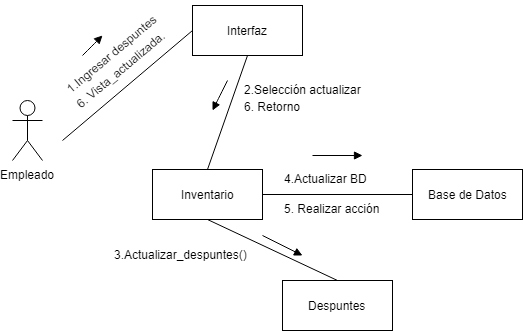

The diagram above was exported from draw.io. Its source (the exported page's mxGraphModel, read from the mxfile embedded in the PNG):
<mxGraphModel dx="1038" dy="499" grid="1" gridSize="10" guides="1" tooltips="1" connect="1" arrows="1" fold="1" page="1" pageScale="1" pageWidth="827" pageHeight="1169" math="0" shadow="0">
  <root>
    <mxCell id="_FQLS-P7VjpCbPhkDiyr-0" />
    <mxCell id="_FQLS-P7VjpCbPhkDiyr-1" parent="_FQLS-P7VjpCbPhkDiyr-0" />
    <mxCell id="_FQLS-P7VjpCbPhkDiyr-18" value="Empleado" style="shape=umlActor;verticalLabelPosition=bottom;labelBackgroundColor=#ffffff;verticalAlign=top;html=1;" vertex="1" parent="_FQLS-P7VjpCbPhkDiyr-1">
      <mxGeometry x="40" y="175" width="30" height="60" as="geometry" />
    </mxCell>
    <mxCell id="_FQLS-P7VjpCbPhkDiyr-19" value="Interfaz" style="html=1;" vertex="1" parent="_FQLS-P7VjpCbPhkDiyr-1">
      <mxGeometry x="220" y="80" width="110" height="50" as="geometry" />
    </mxCell>
    <mxCell id="_FQLS-P7VjpCbPhkDiyr-20" value="Inventario" style="html=1;" vertex="1" parent="_FQLS-P7VjpCbPhkDiyr-1">
      <mxGeometry x="180" y="244" width="110" height="50" as="geometry" />
    </mxCell>
    <mxCell id="_FQLS-P7VjpCbPhkDiyr-21" value="Base de Datos" style="html=1;" vertex="1" parent="_FQLS-P7VjpCbPhkDiyr-1">
      <mxGeometry x="440" y="244" width="110" height="50" as="geometry" />
    </mxCell>
    <mxCell id="_FQLS-P7VjpCbPhkDiyr-22" value="" style="endArrow=none;html=1;entryX=0;entryY=0.5;entryDx=0;entryDy=0;endFill=0;" edge="1" target="_FQLS-P7VjpCbPhkDiyr-19" parent="_FQLS-P7VjpCbPhkDiyr-1">
      <mxGeometry width="50" height="50" relative="1" as="geometry">
        <mxPoint x="90" y="215" as="sourcePoint" />
        <mxPoint x="210" y="105" as="targetPoint" />
      </mxGeometry>
    </mxCell>
    <mxCell id="_FQLS-P7VjpCbPhkDiyr-23" value="1.Ingresar despuntes" style="text;html=1;resizable=0;points=[];autosize=1;align=left;verticalAlign=top;spacingTop=-4;rotation=-40;" vertex="1" parent="_FQLS-P7VjpCbPhkDiyr-1">
      <mxGeometry x="80" y="115" width="130" height="20" as="geometry" />
    </mxCell>
    <mxCell id="_FQLS-P7VjpCbPhkDiyr-24" value="6. Vista_actualizada." style="text;html=1;resizable=0;points=[];autosize=1;align=left;verticalAlign=top;spacingTop=-4;rotation=-40;" vertex="1" parent="_FQLS-P7VjpCbPhkDiyr-1">
      <mxGeometry x="90" y="130" width="130" height="20" as="geometry" />
    </mxCell>
    <mxCell id="_FQLS-P7VjpCbPhkDiyr-25" value="" style="endArrow=none;html=1;exitX=0.5;exitY=1;exitDx=0;exitDy=0;entryX=0.5;entryY=0;entryDx=0;entryDy=0;endFill=0;" edge="1" source="_FQLS-P7VjpCbPhkDiyr-19" target="_FQLS-P7VjpCbPhkDiyr-20" parent="_FQLS-P7VjpCbPhkDiyr-1">
      <mxGeometry width="50" height="50" relative="1" as="geometry">
        <mxPoint x="260" y="165" as="sourcePoint" />
        <mxPoint x="270" y="235" as="targetPoint" />
      </mxGeometry>
    </mxCell>
    <mxCell id="_FQLS-P7VjpCbPhkDiyr-26" value="2.Selección actualizar" style="text;html=1;resizable=0;points=[];autosize=1;align=left;verticalAlign=top;spacingTop=-4;" vertex="1" parent="_FQLS-P7VjpCbPhkDiyr-1">
      <mxGeometry x="270" y="155" width="130" height="20" as="geometry" />
    </mxCell>
    <mxCell id="_FQLS-P7VjpCbPhkDiyr-27" value="" style="endArrow=none;html=1;exitX=1;exitY=0.5;exitDx=0;exitDy=0;entryX=0;entryY=0.5;entryDx=0;entryDy=0;endFill=0;" edge="1" source="_FQLS-P7VjpCbPhkDiyr-20" target="_FQLS-P7VjpCbPhkDiyr-21" parent="_FQLS-P7VjpCbPhkDiyr-1">
      <mxGeometry width="50" height="50" relative="1" as="geometry">
        <mxPoint x="120" y="245" as="sourcePoint" />
        <mxPoint x="230" y="125" as="targetPoint" />
      </mxGeometry>
    </mxCell>
    <mxCell id="_FQLS-P7VjpCbPhkDiyr-28" value="3.Actualizar_despuntes()" style="text;html=1;resizable=0;points=[];autosize=1;align=left;verticalAlign=top;spacingTop=-4;" vertex="1" parent="_FQLS-P7VjpCbPhkDiyr-1">
      <mxGeometry x="140" y="320" width="150" height="20" as="geometry" />
    </mxCell>
    <mxCell id="_FQLS-P7VjpCbPhkDiyr-29" value="5. Realizar acción" style="text;html=1;resizable=0;points=[];autosize=1;align=left;verticalAlign=top;spacingTop=-4;" vertex="1" parent="_FQLS-P7VjpCbPhkDiyr-1">
      <mxGeometry x="310" y="274" width="110" height="20" as="geometry" />
    </mxCell>
    <mxCell id="_FQLS-P7VjpCbPhkDiyr-30" value="6. Retorno" style="text;html=1;resizable=0;points=[];autosize=1;align=left;verticalAlign=top;spacingTop=-4;" vertex="1" parent="_FQLS-P7VjpCbPhkDiyr-1">
      <mxGeometry x="270" y="172" width="70" height="20" as="geometry" />
    </mxCell>
    <mxCell id="_FQLS-P7VjpCbPhkDiyr-31" value="" style="endArrow=block;html=1;endFill=1;" edge="1" parent="_FQLS-P7VjpCbPhkDiyr-1">
      <mxGeometry width="50" height="50" relative="1" as="geometry">
        <mxPoint x="110" y="130" as="sourcePoint" />
        <mxPoint x="130" y="110" as="targetPoint" />
        <Array as="points">
          <mxPoint x="120" y="120" />
        </Array>
      </mxGeometry>
    </mxCell>
    <mxCell id="_FQLS-P7VjpCbPhkDiyr-32" value="" style="endArrow=block;html=1;endFill=1;" edge="1" parent="_FQLS-P7VjpCbPhkDiyr-1">
      <mxGeometry width="50" height="50" relative="1" as="geometry">
        <mxPoint x="255" y="155" as="sourcePoint" />
        <mxPoint x="240" y="185" as="targetPoint" />
        <Array as="points">
          <mxPoint x="245" y="175" />
        </Array>
      </mxGeometry>
    </mxCell>
    <mxCell id="_FQLS-P7VjpCbPhkDiyr-33" value="" style="endArrow=block;html=1;endFill=1;" edge="1" parent="_FQLS-P7VjpCbPhkDiyr-1">
      <mxGeometry width="50" height="50" relative="1" as="geometry">
        <mxPoint x="290" y="310" as="sourcePoint" />
        <mxPoint x="330" y="330" as="targetPoint" />
        <Array as="points" />
      </mxGeometry>
    </mxCell>
    <mxCell id="dmFizljWQBdMVU-HYJ4L-0" value="Despuntes" style="html=1;" vertex="1" parent="_FQLS-P7VjpCbPhkDiyr-1">
      <mxGeometry x="310" y="355" width="110" height="50" as="geometry" />
    </mxCell>
    <mxCell id="dmFizljWQBdMVU-HYJ4L-1" value="" style="endArrow=none;html=1;entryX=0.5;entryY=1;entryDx=0;entryDy=0;exitX=0.5;exitY=0;exitDx=0;exitDy=0;" edge="1" parent="_FQLS-P7VjpCbPhkDiyr-1" source="dmFizljWQBdMVU-HYJ4L-0" target="_FQLS-P7VjpCbPhkDiyr-20">
      <mxGeometry width="50" height="50" relative="1" as="geometry">
        <mxPoint x="30" y="480" as="sourcePoint" />
        <mxPoint x="80" y="430" as="targetPoint" />
      </mxGeometry>
    </mxCell>
    <mxCell id="dmFizljWQBdMVU-HYJ4L-6" value="4.Actualizar BD" style="text;html=1;resizable=0;points=[];autosize=1;align=left;verticalAlign=top;spacingTop=-4;" vertex="1" parent="_FQLS-P7VjpCbPhkDiyr-1">
      <mxGeometry x="310" y="244" width="100" height="20" as="geometry" />
    </mxCell>
    <mxCell id="dmFizljWQBdMVU-HYJ4L-8" value="" style="endArrow=block;html=1;endFill=1;" edge="1" parent="_FQLS-P7VjpCbPhkDiyr-1">
      <mxGeometry width="50" height="50" relative="1" as="geometry">
        <mxPoint x="340" y="230" as="sourcePoint" />
        <mxPoint x="390" y="230" as="targetPoint" />
        <Array as="points" />
      </mxGeometry>
    </mxCell>
  </root>
</mxGraphModel>